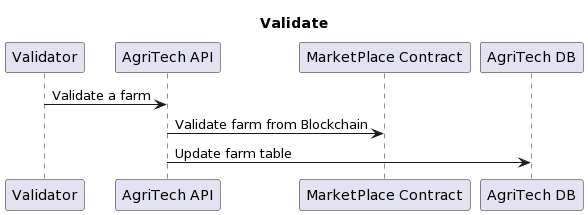

The diagram above was rendered by PlantUML. Its source (embedded in the PNG):
@startuml
title Validate

Validator -> "AgriTech API" : Validate a farm
"AgriTech API" -> "MarketPlace Contract" : Validate farm from Blockchain
"AgriTech API" -> "AgriTech DB" : Update farm table
@enduml